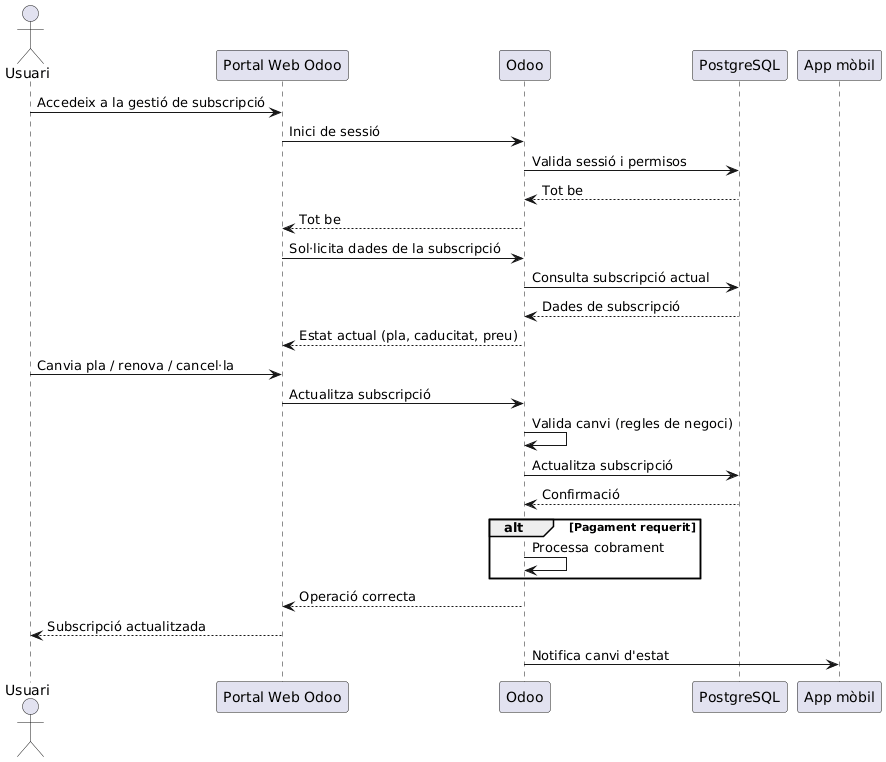

The diagram above was rendered by PlantUML. Its source (embedded in the PNG):
@startuml
' =====================================
'title Diagrama de Seqüència - Gestió de Subscripcions (Detallat)
' =====================================

actor Usuari
participant "Portal Web Odoo" as Portal
participant "Odoo" as Odoo
participant "PostgreSQL" as PG

Usuari -> Portal : Accedeix a la gestió de subscripció
Portal -> Odoo : Inici de sessió
Odoo -> PG : Valida sessió i permisos
PG --> Odoo: Tot be
Odoo --> Portal : Tot be
Portal -> Odoo : Sol·licita dades de la subscripció 
Odoo -> PG : Consulta subscripció actual
PG --> Odoo : Dades de subscripció
Odoo --> Portal : Estat actual (pla, caducitat, preu)

Usuari -> Portal : Canvia pla / renova / cancel·la
Portal -> Odoo : Actualitza subscripció
Odoo -> Odoo : Valida canvi (regles de negoci)
Odoo -> PG : Actualitza subscripció
PG --> Odoo : Confirmació

alt Pagament requerit
  Odoo -> Odoo : Processa cobrament
end

Odoo --> Portal : Operació correcta
Portal --> Usuari : Subscripció actualitzada

Odoo -> "App mòbil" : Notifica canvi d'estat
@enduml